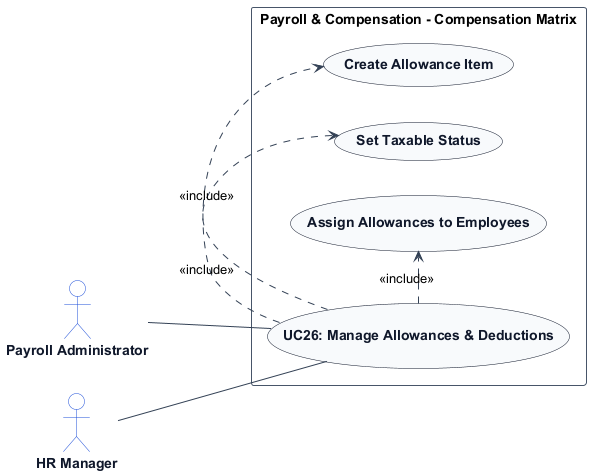

The diagram above was rendered by PlantUML. Its source (embedded in the PNG):
@startuml
left to right direction
skinparam shadowing false
skinparam packageStyle rectangle
skinparam actorStyle stickman

skinparam ArrowColor #334155
skinparam ActorBorderColor #1d4ed8
skinparam ActorBackgroundColor #ffffff
skinparam ActorFontColor #0f172a
skinparam ActorFontStyle bold

skinparam UsecaseBorderColor #0f172a
skinparam UsecaseBackgroundColor #f8fafc
skinparam UsecaseFontColor #0f172a
skinparam UsecaseFontStyle bold

skinparam RectangleBorderColor #475569
skinparam RectangleBackgroundColor #ffffff

actor "Payroll Administrator" as PayrollAdministrator
actor "HR Manager" as HRManager

rectangle "Payroll & Compensation - Compensation Matrix" {
    usecase "UC26: Manage Allowances & Deductions" as UC_Main
    usecase "Create Allowance Item" as UC_AddAllow
    usecase "Set Taxable Status" as UC_TaxStatus
    usecase "Assign Allowances to Employees" as UC_AssignEmp

    PayrollAdministrator -- UC_Main
    HRManager -- UC_Main
    UC_Main .> UC_AddAllow : <<include>>
    UC_Main .> UC_TaxStatus : <<include>>
    UC_Main .> UC_AssignEmp : <<include>>
}
@enduml